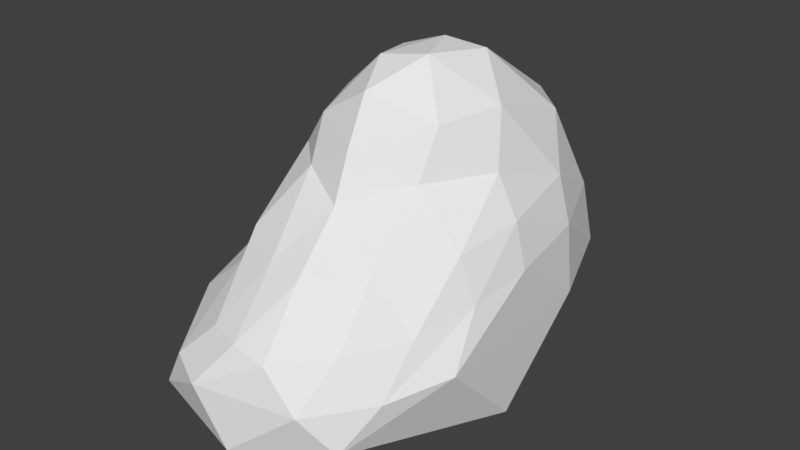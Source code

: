 # Source: Rock4.blend  (saved by Blender 2.78.0; exported with 4.5.12 LTS)
import bpy
from mathutils import Matrix  # noqa: F401  (used for matrix-valued properties, if any)

bpy.ops.wm.read_factory_settings(use_empty=True)
scene = bpy.context.scene
scene.name = 'Scene'

# ---- collections
col_collection_1 = bpy.data.collections.new('Collection 1'); scene.collection.children.link(col_collection_1)

# ---- world
world_world = bpy.data.worlds.new('World'); scene.world = world_world
world_world.color = (0.05088, 0.05088, 0.05088)
world_world.use_sun_shadow = False
world_world.sun_shadow_jitter_overblur = 0.0
world_world.cycles.sampling_method = 'MANUAL'

# ---- meshes
me_rock4 = bpy.data.meshes.new('Rock4')
me_rock4.from_pydata([(0.0, 0.0, 0.0004277), (0.7236, -1.428, 0.4785), (-0.6772, -1.562, 0.4785), (-0.8944, 0.0, 0.4785), (-0.2764, 1.498, 0.4785), (0.7236, 1.179, 0.4785), (0.2764, -1.577, 1.008), (-0.6033, -0.5257, 1.373), (-0.7236, 0.5257, 1.373), (0.2764, 1.498, 1.373), (1.064, 0.0, 1.27), (0.1302, -0.4662, 2.394), (0.8723, -0.8942, 1.09), (-0.2444, -1.478, 1.05), (-0.8405, 0.0, 1.415), (-0.2444, 1.4, 1.415), (0.8092, 1.113, 1.415), (0.1511, -0.7887, 1.736), (0.8269, 0.0, 1.887), (-0.4969, -0.3399, 1.861), (-0.113, 0.2035, 2.486), (0.4335, 0.3811, 2.523), (-0.4523, -0.8196, 0.0004277), (0.4493, -0.7511, 0.0004277), (0.04393, -1.712, 0.3546), (1.056, -0.1247, 0.2252), (0.4241, 0.6238, 0.0004277), (-0.529, 0.008479, 0.0004277), (-0.9411, -0.8027, 0.4058), (-0.1916, 0.8087, 0.0004277), (-0.7301, 0.8089, 0.3758), (0.2602, 1.453, 0.385), (1.078, -0.7408, 0.8435), (1.052, 0.6093, 0.8359), (-0.2097, -1.736, 0.7555), (0.532, -1.583, 0.7476), (-0.8617, -0.2992, 0.9412), (-0.7761, -1.069, 0.9658), (-0.6726, 1.092, 0.9265), (-0.9039, 0.2927, 0.9263), (0.5704, 1.467, 0.9151), (-0.006255, 1.641, 0.9296), (0.6318, -1.29, 1.086), (-0.4584, -1.029, 1.252), (-0.8091, 0.2695, 1.402), (0.008582, 1.497, 1.414), (1.025, 0.5745, 1.358), (0.2254, -1.214, 1.408), (0.5664, -0.2848, 2.214), (-0.5638, -0.441, 1.623), (-0.5221, 0.4021, 1.997), (0.4198, 1.072, 2.068), (1.009, -0.4573, 1.188), (0.01054, -1.565, 1.05), (-0.7413, -0.2721, 1.4), (-0.5421, 0.9934, 1.422), (0.5744, 1.351, 1.412), (0.1389, -0.638, 2.07), (0.983, -0.003124, 1.593), (-0.2307, -0.4599, 2.17), (-0.01338, -0.1507, 2.523), (0.3108, -0.06983, 2.569), (0.6988, 0.187, 2.25), (0.9254, 0.5793, 1.701), (0.7108, 0.8176, 2.046), (0.1522, 0.3039, 2.569), (0.08471, 1.046, 2.118), (-0.2682, 0.8864, 2.056), (-0.3618, -0.08337, 2.222), (-0.5862, 0.1064, 2.024), (-0.7025, -0.1802, 1.656), (-0.2014, -0.6225, 1.86), (-0.4023, -0.9434, 1.494), (-0.05601, -1.157, 1.421), (0.5489, -0.4591, 1.881), (0.5561, -0.8917, 1.471), (0.8869, -0.4611, 1.507), (0.8489, 1.205, 0.9432), (-0.3144, 1.546, 0.9586), (-0.9526, 0.001976, 0.9515), (-0.4873, -1.598, 0.7956), (0.8773, -1.188, 0.789)], [], [(0, 23, 22), (1, 23, 25), (0, 22, 27), (0, 27, 29), (0, 29, 26), (1, 25, 32), (2, 24, 34), (3, 28, 36), (4, 30, 38), (5, 31, 40), (6, 35, 42), (7, 37, 43), (8, 39, 44), (9, 41, 45), (10, 33, 46), (6, 42, 47), (7, 43, 49), (8, 44, 50), (9, 45, 51), (10, 46, 58), (18, 62, 48), (18, 63, 62), (16, 56, 64), (21, 65, 61), (21, 66, 65), (15, 55, 67), (20, 68, 60), (20, 69, 68), (14, 54, 70), (19, 71, 59), (19, 72, 71), (13, 53, 73), (17, 74, 57), (17, 75, 74), (12, 52, 76), (5, 40, 77), (4, 38, 78), (3, 36, 79), (2, 34, 80), (1, 32, 81), (81, 52, 12), (81, 32, 52), (32, 10, 52), (80, 53, 13), (80, 34, 53), (34, 6, 53), (79, 54, 14), (79, 36, 54), (36, 7, 54), (78, 55, 15), (78, 38, 55), (38, 8, 55), (77, 56, 16), (77, 40, 56), (40, 9, 56), (76, 58, 18), (76, 52, 58), (52, 10, 58), (74, 76, 18), (74, 75, 76), (75, 12, 76), (57, 48, 11), (57, 74, 48), (74, 18, 48), (73, 47, 17), (73, 53, 47), (53, 6, 47), (71, 73, 17), (71, 72, 73), (72, 13, 73), (59, 57, 11), (59, 71, 57), (71, 17, 57), (70, 49, 19), (70, 54, 49), (54, 7, 49), (68, 70, 19), (68, 69, 70), (69, 14, 70), (60, 59, 11), (60, 68, 59), (68, 19, 59), (67, 50, 20), (67, 55, 50), (55, 8, 50), (65, 67, 20), (65, 66, 67), (66, 15, 67), (61, 60, 11), (61, 65, 60), (65, 20, 60), (64, 51, 21), (64, 56, 51), (56, 9, 51), (62, 64, 21), (62, 63, 64), (63, 16, 64), (48, 61, 11), (48, 62, 61), (62, 21, 61), (58, 63, 18), (58, 46, 63), (46, 16, 63), (51, 66, 21), (51, 45, 66), (45, 15, 66), (50, 69, 20), (50, 44, 69), (44, 14, 69), (49, 72, 19), (49, 43, 72), (43, 13, 72), (47, 75, 17), (47, 42, 75), (42, 12, 75), (46, 77, 16), (46, 33, 77), (33, 5, 77), (45, 78, 15), (45, 41, 78), (41, 4, 78), (44, 79, 14), (44, 39, 79), (39, 3, 79), (43, 80, 13), (43, 37, 80), (37, 2, 80), (42, 81, 12), (42, 35, 81), (35, 1, 81), (40, 41, 9), (40, 31, 41), (31, 4, 41), (38, 39, 8), (38, 30, 39), (30, 3, 39), (36, 37, 7), (36, 28, 37), (28, 2, 37), (34, 35, 6), (34, 24, 35), (24, 1, 35), (32, 33, 10), (32, 25, 33), (25, 5, 33), (26, 31, 5), (26, 29, 31), (29, 4, 31), (29, 30, 4), (29, 27, 30), (27, 3, 30), (27, 28, 3), (27, 22, 28), (22, 2, 28), (25, 26, 5), (25, 23, 26), (23, 0, 26), (22, 24, 2), (22, 23, 24), (23, 1, 24)])
me_rock4.use_remesh_preserve_volume = False
me_rock4.use_remesh_preserve_attributes = False
me_rock4.use_mirror_vertex_groups = False
me_rock4.update()

# ---- objects
ob_rock4 = bpy.data.objects.new('Rock4', me_rock4)

# ---- transforms, parenting, visibility, modifiers, constraints
ob_rock4.location = (0.0, 0.0, 0.0)
ob_rock4.lineart.crease_threshold = 0.0

# ---- collection membership
col_collection_1.objects.link(ob_rock4)

# ---- scene / render settings (as saved in the file)
scene.frame_start = 1; scene.frame_end = 250; scene.frame_set(1)
scene.render.engine = 'BLENDER_EEVEE_NEXT'
scene.render.resolution_percentage = 50
scene.render.dither_intensity = 0.0
scene.cycles.use_denoising = False
scene.cycles.samples = 128
scene.cycles.sampling_pattern = 'TABULATED_SOBOL'
scene.cycles.light_sampling_threshold = 0.0
scene.cycles.use_adaptive_sampling = False
scene.cycles.use_light_tree = False
scene.cycles.blur_glossy = 0.0
scene.cycles.sample_clamp_indirect = 0.0
scene.view_settings.view_transform = 'Standard'
bpy.context.view_layer.update()

# ---- added for rendering (the .blend has no active camera and no usable light): camera, sun
cam_auto = bpy.data.cameras.new('AutoCamera')
cam_auto.lens = 50.0
cam_auto.sensor_width = 36.0
cam_auto.clip_end = 1000.0
ob_auto_camera = bpy.data.objects.new('AutoCamera', cam_auto)
scene.collection.objects.link(ob_auto_camera)
ob_auto_camera.location = (4.41477, -5.27047, 4.76662)
ob_auto_camera.rotation_euler = (1.09748, -7.21219e-08, 0.694738)
scene.camera = ob_auto_camera
light_auto_sun = bpy.data.lights.new('AutoSun', 'SUN')
light_auto_sun.energy = 3.0
light_auto_sun.angle = 0.0523599
ob_auto_sun = bpy.data.objects.new('AutoSun', light_auto_sun)
scene.collection.objects.link(ob_auto_sun)
ob_auto_sun.rotation_euler = (0.872665, 0.174533, 0.523599)
bpy.context.view_layer.update()
